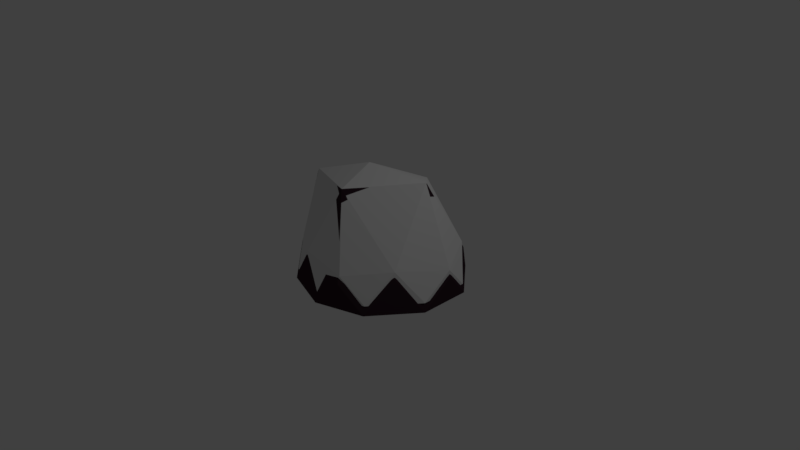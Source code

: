 # Source: singleRock2WithSnowT.blend  (saved by Blender 2.77.0; exported with 4.5.12 LTS)
import bpy
from mathutils import Matrix  # noqa: F401  (used for matrix-valued properties, if any)

bpy.ops.wm.read_factory_settings(use_empty=True)
scene = bpy.context.scene
scene.name = 'Scene'

# ---- collections
col_collection_1 = bpy.data.collections.new('Collection 1'); scene.collection.children.link(col_collection_1)

# ---- materials (node trees are filled in below, after node groups)
mat_rockcolor3 = bpy.data.materials.new('rockColor3')
mat_rockcolor3.alpha_threshold = 0.0
mat_rockcolor3.diffuse_color = (0.07324, 0.07324, 0.07324, 1.0)
mat_rockcolor3.specular_color = (0.01002, 0.01002, 0.01002)
mat_rockcolor3.roughness = 0.5
mat_snowpart = bpy.data.materials.new('snowpart')
mat_snowpart.alpha_threshold = 0.0
mat_snowpart.specular_color = (0.09463, 0.09463, 0.09463)
mat_snowpart.roughness = 0.5

# ---- material node trees
mat_rockcolor3.use_nodes = True; mat_rockcolor3.node_tree.nodes.clear()
_N = mat_rockcolor3.node_tree.nodes; _L = mat_rockcolor3.node_tree.links
n0 = _N.new('ShaderNodeOutputMaterial'); n0.name = 'Material Output'; n0.location = (300, 300)
n1 = _N.new('ShaderNodeBsdfDiffuse'); n1.name = 'Diffuse BSDF'; n1.location = (10, 300)
n1.inputs[0].default_value = (0.04203, 0.02043, 0.03002, 1.0)
_L.new(n1.outputs[0], n0.inputs[0])
n0.is_active_output = True
mat_snowpart.use_nodes = True; mat_snowpart.node_tree.nodes.clear()
_N = mat_snowpart.node_tree.nodes; _L = mat_snowpart.node_tree.links
n0 = _N.new('ShaderNodeOutputMaterial'); n0.name = 'Material Output'; n0.location = (300, 300)
n1 = _N.new('ShaderNodeBsdfDiffuse'); n1.name = 'Diffuse BSDF'; n1.location = (10, 300)
_L.new(n1.outputs[0], n0.inputs[0])
n0.is_active_output = True

# ---- world
world_world = bpy.data.worlds.new('World'); scene.world = world_world
world_world.color = (0.05088, 0.05088, 0.05088)
world_world.use_sun_shadow = False
world_world.sun_shadow_jitter_overblur = 0.0
world_world.cycles.sampling_method = 'MANUAL'

# ---- cameras
cam_camera = bpy.data.cameras.new('Camera')
cam_camera.clip_end = 100.0
cam_camera.lens = 35.0
cam_camera.sensor_width = 32.0
cam_camera.sensor_height = 18.0
cam_camera.ortho_scale = 7.314
cam_camera.dof.focus_distance = 0.0

# ---- lights
light_lamp = bpy.data.lights.new('Lamp', 'POINT')
light_lamp.transmission_factor = 0.0
light_lamp.cutoff_distance = 30.0
light_lamp.energy = 100.0
light_lamp.shadow_buffer_clip_start = 1.001
light_lamp.shadow_soft_size = 0.1
light_lamp.shadow_maximum_resolution = 0.006
light_lamp.use_absolute_resolution = True

# ---- meshes
me_icosphere_000 = bpy.data.meshes.new('Icosphere.000')
me_icosphere_000.from_pydata([(9.588e-08, 8.698e-10, -0.1055), (0.7781, -0.5526, -0.1089), (-0.2955, -0.9094, -0.1055), (-0.9562, 8.698e-10, -0.1055), (-0.2955, 0.9094, -0.1055), (0.7788, 0.5728, -0.1094), (0.3109, -0.9658, 0.2287), (-0.844, -0.5846, 0.2238), (-0.835, 0.6045, 0.2233), (0.3134, 0.9645, 0.2243), (1.071, 0.1217, 0.1998), (-0.1738, -0.005936, 1.329), (-0.1737, -0.5345, -0.1055), (0.4547, -0.3303, -0.1055), (0.281, -0.8649, -0.1055), (0.914, 0.009622, -0.109), (0.4547, 0.3303, -0.1055), (-0.562, 8.698e-10, -0.1055), (-0.7357, -0.5345, -0.1055), (-0.1737, 0.5345, -0.1055), (-0.7357, 0.5345, -0.1055), (0.281, 0.8649, -0.1055), (1.045, -0.2719, -0.1271), (1.046, 0.391, -0.1279), (9.588e-08, -1.069, -0.1055), (0.6284, -0.8649, -0.1055), (-1.017, -0.3303, -0.1055), (-0.6284, -0.8649, -0.1055), (-0.6284, 0.8649, -0.1055), (-1.017, 0.3303, -0.1055), (0.6284, 0.8649, -0.1055), (9.588e-08, 1.069, -0.1055), (0.8101, -0.5363, 0.3244), (-0.3054, -0.9429, 0.3325), (-1.004, 0.09918, 0.3522), (-0.3088, 0.9357, 0.3249), (0.8119, 0.618, 0.3218), (-0.01506, -0.6015, 1.196), (0.6506, 0.144, 1.262), (-1.051, -0.1123, 0.9957), (-0.7379, 0.474, 0.9728), (0.1766, 0.6455, 1.019)], [], [(0, 13, 12), (1, 13, 15), (0, 12, 17), (0, 17, 19), (0, 19, 16), (1, 15, 22), (2, 14, 24), (3, 18, 26), (4, 20, 28), (5, 21, 30), (1, 22, 25), (2, 24, 27), (3, 26, 29), (4, 28, 31), (5, 30, 23), (6, 32, 37), (7, 33, 39), (8, 34, 40), (9, 35, 41), (10, 36, 38), (38, 41, 11), (38, 36, 41), (36, 9, 41), (41, 40, 11), (41, 35, 40), (35, 8, 40), (40, 39, 11), (40, 34, 39), (34, 7, 39), (39, 37, 11), (39, 33, 37), (33, 6, 37), (37, 38, 11), (37, 32, 38), (32, 10, 38), (23, 36, 10), (23, 30, 36), (30, 9, 36), (31, 35, 9), (31, 28, 35), (28, 8, 35), (29, 34, 8), (29, 26, 34), (26, 7, 34), (27, 33, 7), (27, 24, 33), (24, 6, 33), (25, 32, 6), (25, 22, 32), (22, 10, 32), (30, 31, 9), (30, 21, 31), (21, 4, 31), (28, 29, 8), (28, 20, 29), (20, 3, 29), (26, 27, 7), (26, 18, 27), (18, 2, 27), (24, 25, 6), (24, 14, 25), (14, 1, 25), (22, 23, 10), (22, 15, 23), (15, 5, 23), (16, 21, 5), (16, 19, 21), (19, 4, 21), (19, 20, 4), (19, 17, 20), (17, 3, 20), (17, 18, 3), (17, 12, 18), (12, 2, 18), (15, 16, 5), (15, 13, 16), (13, 0, 16), (12, 14, 2), (12, 13, 14), (13, 1, 14)])
me_icosphere_000.polygons.foreach_set('material_index', [1, 1, 1, 1, 1, 1, 1, 1, 1, 1, 1, 1, 1, 1, 1, 1, 1, 1, 1, 1, 1, 1, 1, 1, 1, 1, 1, 1, 1, 1, 1, 1, 1, 1, 1, 1, 1, 1, 1, 1, 1, 1, 1, 1, 1, 1, 1, 1, 1, 1, 1, 1, 1, 1, 1, 1, 1, 1, 1, 1, 1, 1, 1, 1, 1, 1, 1, 1, 1, 1, 1, 1, 1, 1, 1, 1, 1, 1, 1, 1])
me_icosphere_000.materials.append(mat_rockcolor3)
me_icosphere_000.materials.append(mat_snowpart)
me_icosphere_000.use_remesh_preserve_volume = False
me_icosphere_000.use_remesh_preserve_attributes = False
me_icosphere_000.use_mirror_vertex_groups = False
me_icosphere_000.update()
me_icosphere_003 = bpy.data.meshes.new('Icosphere.003')
me_icosphere_003.from_pydata([(9.588e-08, 8.698e-10, -0.1055), (0.7781, -0.5526, -0.1089), (-0.2955, -0.9094, -0.1055), (-0.9562, 8.698e-10, -0.1055), (-0.2955, 0.9094, -0.1055), (0.7788, 0.5728, -0.1094), (0.3109, -0.9658, 0.2287), (-0.844, -0.5846, 0.2238), (-0.835, 0.6045, 0.2233), (0.3134, 0.9645, 0.2243), (1.071, 0.1217, 0.1998), (-0.1738, -0.005936, 1.329), (-0.1737, -0.5345, -0.1055), (0.4547, -0.3303, -0.1055), (0.281, -0.8649, -0.1055), (0.914, 0.009622, -0.109), (0.4547, 0.3303, -0.1055), (-0.562, 8.698e-10, -0.1055), (-0.7357, -0.5345, -0.1055), (-0.1737, 0.5345, -0.1055), (-0.7357, 0.5345, -0.1055), (0.281, 0.8649, -0.1055), (1.045, -0.2719, -0.1271), (1.046, 0.391, -0.1279), (9.588e-08, -1.069, -0.1055), (0.6284, -0.8649, -0.1055), (-1.017, -0.3303, -0.1055), (-0.6284, -0.8649, -0.1055), (-0.6284, 0.8649, -0.1055), (-1.017, 0.3303, -0.1055), (0.6284, 0.8649, -0.1055), (9.588e-08, 1.069, -0.1055), (0.8101, -0.5363, 0.3244), (-0.3163, -0.927, 0.3269), (-1.001, 0.01063, 0.3245), (-0.3088, 0.9357, 0.3249), (0.8119, 0.618, 0.3218), (-0.01335, -0.5836, 1.211), (0.6506, 0.144, 1.262), (-1.051, -0.1123, 0.9957), (-0.7379, 0.474, 0.9728), (0.1821, 0.5951, 1.039)], [], [(0, 13, 12), (1, 13, 15), (0, 12, 17), (0, 17, 19), (0, 19, 16), (1, 15, 22), (2, 14, 24), (3, 18, 26), (4, 20, 28), (5, 21, 30), (1, 22, 25), (2, 24, 27), (3, 26, 29), (4, 28, 31), (5, 30, 23), (6, 32, 37), (7, 33, 39), (8, 34, 40), (9, 35, 41), (10, 36, 38), (38, 41, 11), (38, 36, 41), (36, 9, 41), (41, 40, 11), (41, 35, 40), (35, 8, 40), (40, 39, 11), (40, 34, 39), (34, 7, 39), (39, 37, 11), (39, 33, 37), (33, 6, 37), (37, 38, 11), (37, 32, 38), (32, 10, 38), (23, 36, 10), (23, 30, 36), (30, 9, 36), (31, 35, 9), (31, 28, 35), (28, 8, 35), (29, 34, 8), (29, 26, 34), (26, 7, 34), (27, 33, 7), (27, 24, 33), (24, 6, 33), (25, 32, 6), (25, 22, 32), (22, 10, 32), (30, 31, 9), (30, 21, 31), (21, 4, 31), (28, 29, 8), (28, 20, 29), (20, 3, 29), (26, 27, 7), (26, 18, 27), (18, 2, 27), (24, 25, 6), (24, 14, 25), (14, 1, 25), (22, 23, 10), (22, 15, 23), (15, 5, 23), (16, 21, 5), (16, 19, 21), (19, 4, 21), (19, 20, 4), (19, 17, 20), (17, 3, 20), (17, 18, 3), (17, 12, 18), (12, 2, 18), (15, 16, 5), (15, 13, 16), (13, 0, 16), (12, 14, 2), (12, 13, 14), (13, 1, 14)])
me_icosphere_003.materials.append(mat_rockcolor3)
me_icosphere_003.use_remesh_preserve_volume = False
me_icosphere_003.use_remesh_preserve_attributes = False
me_icosphere_003.use_mirror_vertex_groups = False
me_icosphere_003.update()

# ---- objects
ob_icosphere_000 = bpy.data.objects.new('Icosphere.000', me_icosphere_000)
ob_lamp = bpy.data.objects.new('Lamp', light_lamp)
ob_camera = bpy.data.objects.new('Camera', cam_camera)
ob_icosphere_002 = bpy.data.objects.new('Icosphere.002', me_icosphere_003)

# ---- transforms, parenting, visibility, modifiers, constraints
ob_icosphere_000.location = (0.2862, -0.1183, 0.1216)
ob_icosphere_000.scale = (0.99, 0.9642, 0.921)
ob_icosphere_000.lineart.crease_threshold = 0.0
ob_lamp.location = (4.076, 1.005, 5.904)
ob_lamp.rotation_euler = (0.6503, 0.05522, 1.866)
ob_lamp.lock_rotations_4d = False
ob_lamp.empty_display_type = 'ARROWS'
ob_lamp.color = (0.0, 0.0, 0.0, 0.0)
ob_lamp.lineart.crease_threshold = 0.0
ob_camera.location = (7.481, -6.508, 5.344)
ob_camera.rotation_euler = (1.109, 0.01082, 0.8149)
ob_camera.lock_rotations_4d = False
ob_camera.empty_display_type = 'ARROWS'
ob_camera.color = (0.0, 0.0, 0.0, 0.0)
ob_camera.display_type = 'WIRE'
ob_camera.lineart.crease_threshold = 0.0
ob_icosphere_002.location = (0.2862, -0.1183, 0.01114)
ob_icosphere_002.lineart.crease_threshold = 0.0

# ---- collection membership
col_collection_1.objects.link(ob_icosphere_000)
col_collection_1.objects.link(ob_lamp)
col_collection_1.objects.link(ob_camera)
col_collection_1.objects.link(ob_icosphere_002)

# ---- scene / render settings (as saved in the file)
scene.camera = ob_camera
scene.frame_start = 1; scene.frame_end = 250; scene.frame_set(1)
scene.render.engine = 'CYCLES'
scene.render.resolution_percentage = 50
scene.render.dither_intensity = 0.0
scene.cycles.use_denoising = False
scene.cycles.samples = 128
scene.cycles.sampling_pattern = 'TABULATED_SOBOL'
scene.cycles.light_sampling_threshold = 0.0
scene.cycles.use_adaptive_sampling = False
scene.cycles.use_light_tree = False
scene.cycles.blur_glossy = 0.0
scene.cycles.sample_clamp_indirect = 0.0
scene.view_settings.view_transform = 'Standard'
bpy.context.view_layer.update()
